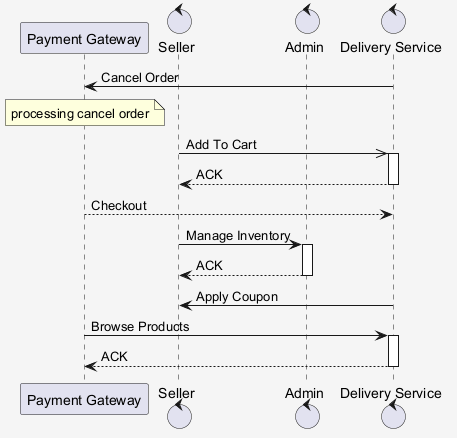

The diagram above was rendered by PlantUML. Its source (embedded in the PNG):
@startuml
skinparam shadowing false
skinparam backgroundColor #F5F5F5
participant "Payment Gateway" as PG
control "Seller" as S
control "Admin" as A
control "Delivery Service" as DS
DS -> PG : Cancel Order
note over PG : processing cancel order
S ->> DS : Add To Cart
activate DS
DS --> S : ACK
deactivate DS
PG --> DS : Checkout
S -> A : Manage Inventory
activate A
A --> S : ACK
deactivate A
DS -> S : Apply Coupon
PG -> DS : Browse Products
activate DS
DS --> PG : ACK
deactivate DS
@enduml